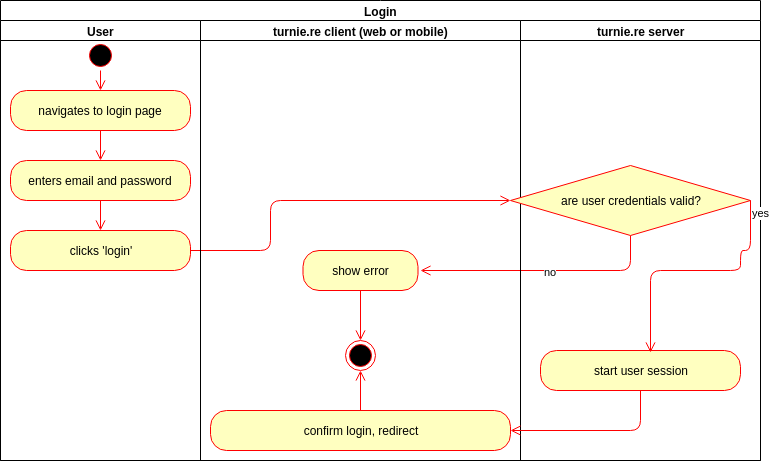

The diagram above was exported from draw.io. Its source (the exported page's mxGraphModel, read from the mxfile embedded in the PNG):
<mxGraphModel dx="1394" dy="725" grid="1" gridSize="10" guides="1" tooltips="1" connect="1" arrows="1" fold="1" page="1" pageScale="1" pageWidth="827" pageHeight="1169" background="#ffffff" math="0" shadow="0">
  <root>
    <mxCell id="0" />
    <mxCell id="1" parent="0" />
    <mxCell id="16" value="Login&lt;br&gt;" style="swimlane;html=1;childLayout=stackLayout;resizeParent=1;resizeParentMax=0;startSize=20;shadow=0;comic=0;strokeColor=#000000;fillColor=none;" parent="1" vertex="1">
      <mxGeometry x="40" y="60" width="760" height="460" as="geometry" />
    </mxCell>
    <mxCell id="29" value="" style="edgeStyle=orthogonalEdgeStyle;html=1;verticalAlign=bottom;endArrow=open;endSize=8;strokeColor=#ff0000;entryX=0;entryY=0.5;entryDx=0;entryDy=0;" parent="16" source="28" target="s3RoRv9aS9PxFm4eajMB-81" edge="1">
      <mxGeometry relative="1" as="geometry">
        <mxPoint x="360" y="300" as="targetPoint" />
        <Array as="points">
          <mxPoint x="270" y="250" />
          <mxPoint x="270" y="200" />
        </Array>
      </mxGeometry>
    </mxCell>
    <mxCell id="17" value="User" style="swimlane;html=1;startSize=20;" parent="16" vertex="1">
      <mxGeometry y="20" width="200" height="440" as="geometry" />
    </mxCell>
    <mxCell id="22" value="" style="ellipse;html=1;shape=startState;fillColor=#000000;strokeColor=#ff0000;shadow=0;comic=0;" parent="17" vertex="1">
      <mxGeometry x="85" y="20" width="30" height="30" as="geometry" />
    </mxCell>
    <mxCell id="23" value="" style="edgeStyle=orthogonalEdgeStyle;html=1;verticalAlign=bottom;endArrow=open;endSize=8;strokeColor=#ff0000;exitX=0.5;exitY=1;" parent="17" source="22" edge="1">
      <mxGeometry relative="1" as="geometry">
        <mxPoint x="100" y="70" as="targetPoint" />
        <mxPoint x="80" y="70" as="sourcePoint" />
      </mxGeometry>
    </mxCell>
    <mxCell id="24" value="navigates to login page" style="rounded=1;whiteSpace=wrap;html=1;arcSize=40;fillColor=#ffffc0;strokeColor=#ff0000;shadow=0;comic=0;" parent="17" vertex="1">
      <mxGeometry x="10" y="70" width="180" height="40" as="geometry" />
    </mxCell>
    <mxCell id="25" value="" style="edgeStyle=orthogonalEdgeStyle;html=1;verticalAlign=bottom;endArrow=open;endSize=8;strokeColor=#ff0000;" parent="17" source="24" edge="1">
      <mxGeometry relative="1" as="geometry">
        <mxPoint x="100" y="140" as="targetPoint" />
      </mxGeometry>
    </mxCell>
    <mxCell id="26" value="enters email and password" style="rounded=1;whiteSpace=wrap;html=1;arcSize=40;fillColor=#ffffc0;strokeColor=#ff0000;shadow=0;comic=0;" parent="17" vertex="1">
      <mxGeometry x="10" y="140" width="180" height="40" as="geometry" />
    </mxCell>
    <mxCell id="27" value="" style="edgeStyle=orthogonalEdgeStyle;html=1;verticalAlign=bottom;endArrow=open;endSize=8;strokeColor=#ff0000;exitX=0.5;exitY=1;" parent="17" source="26" target="28" edge="1">
      <mxGeometry relative="1" as="geometry">
        <mxPoint x="210" y="160" as="targetPoint" />
      </mxGeometry>
    </mxCell>
    <mxCell id="28" value="clicks 'login'" style="rounded=1;whiteSpace=wrap;html=1;arcSize=40;fillColor=#ffffc0;strokeColor=#ff0000;shadow=0;comic=0;" parent="17" vertex="1">
      <mxGeometry x="10" y="210" width="180" height="40" as="geometry" />
    </mxCell>
    <mxCell id="18" value="turnie.re client (web or mobile)&lt;br&gt;" style="swimlane;html=1;startSize=20;" parent="16" vertex="1">
      <mxGeometry x="200" y="20" width="320" height="440" as="geometry" />
    </mxCell>
    <mxCell id="59" value="" style="ellipse;html=1;shape=endState;fillColor=#000000;strokeColor=#ff0000;" parent="18" vertex="1">
      <mxGeometry x="145" y="320" width="30" height="30" as="geometry" />
    </mxCell>
    <mxCell id="s3RoRv9aS9PxFm4eajMB-82" value="no" style="edgeStyle=orthogonalEdgeStyle;html=1;align=left;verticalAlign=bottom;endArrow=open;endSize=8;strokeColor=#ff0000;exitX=0.5;exitY=1;exitDx=0;exitDy=0;" parent="18" source="s3RoRv9aS9PxFm4eajMB-81" edge="1">
      <mxGeometry y="10" relative="1" as="geometry">
        <mxPoint x="220" y="250" as="targetPoint" />
        <mxPoint as="offset" />
        <Array as="points">
          <mxPoint x="430" y="250" />
        </Array>
      </mxGeometry>
    </mxCell>
    <mxCell id="s3RoRv9aS9PxFm4eajMB-85" value="show error" style="rounded=1;whiteSpace=wrap;html=1;arcSize=40;fillColor=#ffffc0;strokeColor=#ff0000;shadow=0;comic=0;" parent="18" vertex="1">
      <mxGeometry x="102.5" y="230" width="115" height="40" as="geometry" />
    </mxCell>
    <mxCell id="s3RoRv9aS9PxFm4eajMB-86" value="confirm login, redirect&lt;br&gt;" style="rounded=1;whiteSpace=wrap;html=1;arcSize=40;fillColor=#ffffc0;strokeColor=#ff0000;shadow=0;comic=0;" parent="18" vertex="1">
      <mxGeometry x="10" y="390" width="300" height="40" as="geometry" />
    </mxCell>
    <mxCell id="s3RoRv9aS9PxFm4eajMB-87" value="" style="edgeStyle=orthogonalEdgeStyle;html=1;verticalAlign=bottom;endArrow=open;endSize=8;strokeColor=#ff0000;entryX=0.5;entryY=1;entryDx=0;entryDy=0;exitX=0.5;exitY=0;exitDx=0;exitDy=0;" parent="18" source="s3RoRv9aS9PxFm4eajMB-86" target="59" edge="1">
      <mxGeometry relative="1" as="geometry">
        <mxPoint x="-90" y="220" as="targetPoint" />
        <mxPoint x="160" y="400" as="sourcePoint" />
      </mxGeometry>
    </mxCell>
    <mxCell id="s3RoRv9aS9PxFm4eajMB-88" value="" style="edgeStyle=orthogonalEdgeStyle;html=1;verticalAlign=bottom;endArrow=open;endSize=8;strokeColor=#ff0000;exitX=0.5;exitY=1;exitDx=0;exitDy=0;entryX=0.5;entryY=0;entryDx=0;entryDy=0;" parent="18" source="s3RoRv9aS9PxFm4eajMB-85" target="59" edge="1">
      <mxGeometry relative="1" as="geometry">
        <mxPoint x="-80" y="230" as="targetPoint" />
        <mxPoint x="-80" y="200" as="sourcePoint" />
      </mxGeometry>
    </mxCell>
    <mxCell id="21" value="turnie.re server" style="swimlane;html=1;startSize=20;" parent="16" vertex="1">
      <mxGeometry x="520" y="20" width="240" height="440" as="geometry" />
    </mxCell>
    <mxCell id="s3RoRv9aS9PxFm4eajMB-80" value="start user session" style="rounded=1;whiteSpace=wrap;html=1;arcSize=40;fillColor=#ffffc0;strokeColor=#ff0000;shadow=0;comic=0;" parent="21" vertex="1">
      <mxGeometry x="20" y="330" width="200" height="40" as="geometry" />
    </mxCell>
    <mxCell id="s3RoRv9aS9PxFm4eajMB-81" value="are user credentials valid?" style="rhombus;whiteSpace=wrap;html=1;fillColor=#ffffc0;strokeColor=#ff0000;" parent="21" vertex="1">
      <mxGeometry x="-10" y="145" width="240" height="70" as="geometry" />
    </mxCell>
    <mxCell id="s3RoRv9aS9PxFm4eajMB-83" value="yes" style="edgeStyle=orthogonalEdgeStyle;html=1;align=left;verticalAlign=top;endArrow=open;endSize=8;strokeColor=#ff0000;exitX=1;exitY=0.5;exitDx=0;exitDy=0;entryX=0.55;entryY=0.05;entryDx=0;entryDy=0;entryPerimeter=0;" parent="21" source="s3RoRv9aS9PxFm4eajMB-81" edge="1" target="s3RoRv9aS9PxFm4eajMB-80">
      <mxGeometry x="-1" relative="1" as="geometry">
        <mxPoint x="-100" y="250" as="targetPoint" />
        <mxPoint x="-123" y="180" as="sourcePoint" />
        <Array as="points">
          <mxPoint x="230" y="230" />
          <mxPoint x="220" y="230" />
          <mxPoint x="220" y="250" />
          <mxPoint x="130" y="250" />
        </Array>
      </mxGeometry>
    </mxCell>
    <mxCell id="s3RoRv9aS9PxFm4eajMB-89" value="" style="edgeStyle=orthogonalEdgeStyle;html=1;verticalAlign=bottom;endArrow=open;endSize=8;strokeColor=#ff0000;exitX=0.5;exitY=1;exitDx=0;exitDy=0;entryX=1;entryY=0.5;entryDx=0;entryDy=0;" parent="16" source="s3RoRv9aS9PxFm4eajMB-80" target="s3RoRv9aS9PxFm4eajMB-86" edge="1">
      <mxGeometry relative="1" as="geometry">
        <mxPoint x="130" y="260" as="targetPoint" />
        <mxPoint x="130" y="230" as="sourcePoint" />
      </mxGeometry>
    </mxCell>
  </root>
</mxGraphModel>